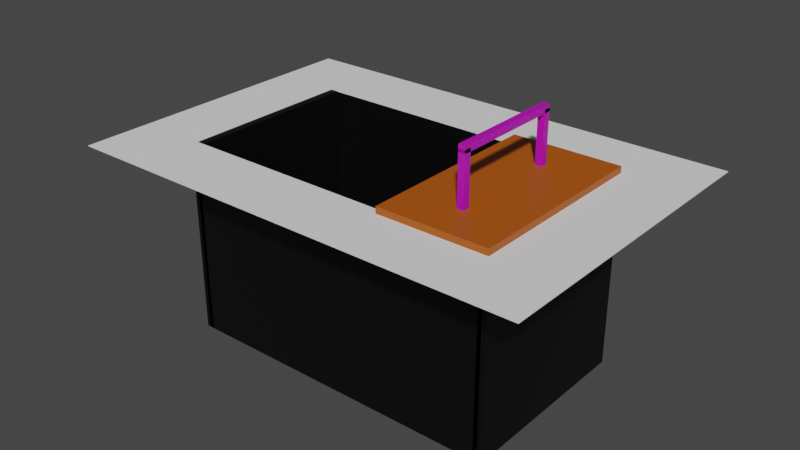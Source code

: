 # Source: markerbin.blend  (saved by Blender 3.4.6; exported with 4.5.12 LTS)
import bpy
from mathutils import Matrix  # noqa: F401  (used for matrix-valued properties, if any)

bpy.ops.wm.read_factory_settings(use_empty=True)
scene = bpy.context.scene
scene.name = 'Scene'

# ---- materials (node trees are filled in below, after node groups)
mat_material_002 = bpy.data.materials.new('Material.002')
mat_material_002.use_transparent_shadow = False
mat_material_003 = bpy.data.materials.new('Material.003')
mat_material_003.use_transparent_shadow = False
mat_material_001 = bpy.data.materials.new('Material.001')
mat_material_001.use_transparent_shadow = False

# ---- material node trees
mat_material_002.use_nodes = True; mat_material_002.node_tree.nodes.clear()
_N = mat_material_002.node_tree.nodes; _L = mat_material_002.node_tree.links
n0 = _N.new('ShaderNodeBsdfPrincipled'); n0.name = 'Principled BSDF'; n0.location = (10, 300)
n0.distribution = 'GGX'
n0.subsurface_method = 'RANDOM_WALK_SKIN'
n0.inputs[0].default_value = (0.4342, 0.08866, 0.001214, 1.0)
n0.inputs[3].default_value = 1.45
n0.inputs[27].default_value = (0.0, 0.0, 0.0, 1.0)
n0.inputs[28].default_value = 1.0
n1 = _N.new('ShaderNodeOutputMaterial'); n1.name = 'Material Output'; n1.location = (300, 300)
_L.new(n0.outputs[0], n1.inputs[0])
n1.is_active_output = True
mat_material_003.use_nodes = True; mat_material_003.node_tree.nodes.clear()
_N = mat_material_003.node_tree.nodes; _L = mat_material_003.node_tree.links
n0 = _N.new('ShaderNodeBsdfPrincipled'); n0.name = 'Principled BSDF'; n0.location = (10, 300)
n0.distribution = 'GGX'
n0.subsurface_method = 'RANDOM_WALK_SKIN'
n0.inputs[0].default_value = (0.5271, 0.001214, 0.5029, 1.0)
n0.inputs[3].default_value = 1.45
n0.inputs[27].default_value = (0.0, 0.0, 0.0, 1.0)
n0.inputs[28].default_value = 1.0
n1 = _N.new('ShaderNodeOutputMaterial'); n1.name = 'Material Output'; n1.location = (300, 300)
_L.new(n0.outputs[0], n1.inputs[0])
n1.is_active_output = True
mat_material_001.use_nodes = True; mat_material_001.node_tree.nodes.clear()
_N = mat_material_001.node_tree.nodes; _L = mat_material_001.node_tree.links
n0 = _N.new('ShaderNodeBsdfPrincipled'); n0.name = 'Principled BSDF'; n0.location = (10, 300)
n0.distribution = 'GGX'
n0.subsurface_method = 'RANDOM_WALK_SKIN'
n0.inputs[0].default_value = (0.0, 0.0, 0.0, 1.0)
n0.inputs[3].default_value = 1.45
n0.inputs[27].default_value = (0.0, 0.0, 0.0, 1.0)
n0.inputs[28].default_value = 1.0
n1 = _N.new('ShaderNodeOutputMaterial'); n1.name = 'Material Output'; n1.location = (300, 300)
_L.new(n0.outputs[0], n1.inputs[0])
n1.is_active_output = True

# ---- world
world_world = bpy.data.worlds.new('World'); scene.world = world_world
world_world.use_nodes = True; world_world.node_tree.nodes.clear()
_N = world_world.node_tree.nodes; _L = world_world.node_tree.links
n0 = _N.new('ShaderNodeOutputWorld'); n0.name = 'World Output'; n0.location = (300, 300)
n1 = _N.new('ShaderNodeBackground'); n1.name = 'Background'; n1.location = (10, 300)
n1.inputs[0].default_value = (0.05088, 0.05088, 0.05088, 1.0)
_L.new(n1.outputs[0], n0.inputs[0])
n0.is_active_output = True
world_world.color = (0.05088, 0.05088, 0.05088)
world_world.use_sun_shadow = False
world_world.sun_shadow_jitter_overblur = 0.0

# ---- meshes
me_cube_001 = bpy.data.meshes.new('Cube.001')
me_cube_001.from_pydata([(-0.4153, -0.629, -0.00937), (-0.4153, -0.629, 0.00937), (-0.4153, 0.629, -0.00937), (-0.4153, 0.629, 0.00937), (0.4153, -0.629, -0.00937), (0.4153, -0.629, 0.00937), (0.4153, 0.629, -0.00937), (0.4153, 0.629, 0.00937)], [], [(0, 1, 3, 2), (2, 3, 7, 6), (6, 7, 5, 4), (4, 5, 1, 0), (2, 6, 4, 0), (7, 3, 1, 5)])
_uv = me_cube_001.uv_layers.new(name='UVMap')
_uv.uv.foreach_set('vector', [0.375, 0.0, 0.625, 0.0, 0.625, 0.25, 0.375, 0.25, 0.375, 0.25, 0.625, 0.25, 0.625, 0.5, 0.375, 0.5, 0.375, 0.5, 0.625, 0.5, 0.625, 0.75, 0.375, 0.75, 0.375, 0.75, 0.625, 0.75, 0.625, 1.0, 0.375, 1.0, 0.125, 0.5, 0.375, 0.5, 0.375, 0.75, 0.125, 0.75, 0.625, 0.5, 0.875, 0.5, 0.875, 0.75, 0.625, 0.75])
me_cube_001.materials.append(mat_material_002)
me_cube_001.update()
me_cube_004 = bpy.data.meshes.new('Cube.004')
me_cube_004.from_pydata([(-0.009587, -0.0584, -0.0002583), (-0.009587, -0.0584, 0.0002583), (-0.009587, 0.0584, -0.0002583), (-0.009587, 0.0584, 0.0002583), (0.009587, -0.0584, -0.0002583), (0.009587, -0.0584, 0.0002583), (0.009587, 0.0584, -0.0002583), (0.009587, 0.0584, 0.0002583), (-0.009587, 0.0584, 0.004133), (-0.009587, 0.0584, -6.985e-10), (-0.009587, 0.05153, 0.004133), (-0.009587, 0.05153, -6.985e-10), (0.009587, 0.0584, 0.004133), (0.009587, 0.0584, -6.985e-10), (0.009587, 0.05153, 0.004133), (0.009587, 0.05153, -6.985e-10), (-0.009587, -0.05153, 0.004133), (-0.009587, -0.05153, 6.985e-10), (-0.009587, -0.0584, 0.004133), (-0.009587, -0.0584, 6.985e-10), (0.009587, -0.05153, 0.004133), (0.009587, -0.05153, 6.985e-10), (0.009587, -0.0584, 0.004133), (0.009587, -0.0584, 6.985e-10)], [], [(0, 1, 3, 2), (2, 3, 7, 6), (6, 7, 5, 4), (4, 5, 1, 0), (2, 6, 4, 0), (7, 3, 1, 5), (8, 9, 11, 10), (10, 11, 15, 14), (14, 15, 13, 12), (12, 13, 9, 8), (10, 14, 12, 8), (15, 11, 9, 13), (16, 17, 19, 18), (18, 19, 23, 22), (22, 23, 21, 20), (20, 21, 17, 16), (18, 22, 20, 16), (23, 19, 17, 21)])
_uv = me_cube_004.uv_layers.new(name='UVMap')
_uv.uv.foreach_set('vector', [0.375, 0.0, 0.625, 0.0, 0.625, 0.25, 0.375, 0.25, 0.375, 0.25, 0.625, 0.25, 0.625, 0.5, 0.375, 0.5, 0.375, 0.5, 0.625, 0.5, 0.625, 0.75, 0.375, 0.75, 0.375, 0.75, 0.625, 0.75, 0.625, 1.0, 0.375, 1.0, 0.125, 0.5, 0.375, 0.5, 0.375, 0.75, 0.125, 0.75, 0.625, 0.5, 0.875, 0.5, 0.875, 0.75, 0.625, 0.75, 0.375, 0.0, 0.625, 0.0, 0.625, 0.25, 0.375, 0.25, 0.375, 0.25, 0.625, 0.25, 0.625, 0.5, 0.375, 0.5, 0.375, 0.5, 0.625, 0.5, 0.625, 0.75, 0.375, 0.75, 0.375, 0.75, 0.625, 0.75, 0.625, 1.0, 0.375, 1.0, 0.125, 0.5, 0.375, 0.5, 0.375, 0.75, 0.125, 0.75, 0.625, 0.5, 0.875, 0.5, 0.875, 0.75, 0.625, 0.75, 0.375, 0.0, 0.625, 0.0, 0.625, 0.25, 0.375, 0.25, 0.375, 0.25, 0.625, 0.25, 0.625, 0.5, 0.375, 0.5, 0.375, 0.5, 0.625, 0.5, 0.625, 0.75, 0.375, 0.75, 0.375, 0.75, 0.625, 0.75, 0.625, 1.0, 0.375, 1.0, 0.125, 0.5, 0.375, 0.5, 0.375, 0.75, 0.125, 0.75, 0.625, 0.5, 0.875, 0.5, 0.875, 0.75, 0.625, 0.75])
me_cube_004.materials.append(mat_material_003)
me_cube_004.update()
me_cube_005 = bpy.data.meshes.new('Cube.005')
me_cube_005.from_pydata([(-0.2153, -0.1101, -0.001347), (-0.2153, -0.1101, 0.001347), (-0.2153, 0.1101, -0.001347), (-0.2153, 0.1101, 0.001347), (0.2153, -0.1101, -0.001347), (0.2153, -0.1101, 0.001347), (0.2153, 0.1101, -0.001347), (0.2153, 0.1101, 0.001347), (-0.2207, -0.114, 0.0), (-0.2207, -0.114, 0.3772), (-0.2207, 0.114, 0.0), (-0.2207, 0.114, 0.3772), (-0.2099, -0.114, 0.0), (-0.2099, -0.114, 0.3772), (-0.2099, 0.114, 0.0), (-0.2099, 0.114, 0.3772), (0.2099, -0.114, 0.0), (0.2099, -0.114, 0.3772), (0.2099, 0.114, 0.0), (0.2099, 0.114, 0.3772), (0.2207, -0.114, 0.0), (0.2207, -0.114, 0.3772), (0.2207, 0.114, 0.0), (0.2207, 0.114, 0.3772), (0.2153, -0.114, 0.0), (0.2153, -0.114, 0.3772), (-0.2153, -0.114, 0.0), (-0.2153, -0.114, 0.3772), (0.2153, -0.1061, 0.0), (0.2153, -0.1061, 0.3772), (-0.2153, -0.1061, 0.0), (-0.2153, -0.1061, 0.3772), (0.2153, 0.1061, 0.0), (0.2153, 0.1061, 0.3772), (-0.2153, 0.1061, 0.0), (-0.2153, 0.1061, 0.3772), (0.2153, 0.114, 0.0), (0.2153, 0.114, 0.3772), (-0.2153, 0.114, 0.0), (-0.2153, 0.114, 0.3772)], [], [(0, 1, 3, 2), (2, 3, 7, 6), (6, 7, 5, 4), (4, 5, 1, 0), (2, 6, 4, 0), (7, 3, 1, 5), (8, 9, 11, 10), (10, 11, 15, 14), (14, 15, 13, 12), (12, 13, 9, 8), (10, 14, 12, 8), (15, 11, 9, 13), (16, 17, 19, 18), (18, 19, 23, 22), (22, 23, 21, 20), (20, 21, 17, 16), (18, 22, 20, 16), (23, 19, 17, 21), (24, 25, 27, 26), (26, 27, 31, 30), (30, 31, 29, 28), (28, 29, 25, 24), (26, 30, 28, 24), (31, 27, 25, 29), (32, 33, 35, 34), (34, 35, 39, 38), (38, 39, 37, 36), (36, 37, 33, 32), (34, 38, 36, 32), (39, 35, 33, 37)])
_uv = me_cube_005.uv_layers.new(name='UVMap')
_uv.uv.foreach_set('vector', [0.375, 0.0, 0.625, 0.0, 0.625, 0.25, 0.375, 0.25, 0.375, 0.25, 0.625, 0.25, 0.625, 0.5, 0.375, 0.5, 0.375, 0.5, 0.625, 0.5, 0.625, 0.75, 0.375, 0.75, 0.375, 0.75, 0.625, 0.75, 0.625, 1.0, 0.375, 1.0, 0.125, 0.5, 0.375, 0.5, 0.375, 0.75, 0.125, 0.75, 0.625, 0.5, 0.875, 0.5, 0.875, 0.75, 0.625, 0.75, 0.375, 0.0, 0.625, 0.0, 0.625, 0.25, 0.375, 0.25, 0.375, 0.25, 0.625, 0.25, 0.625, 0.5, 0.375, 0.5, 0.375, 0.5, 0.625, 0.5, 0.625, 0.75, 0.375, 0.75, 0.375, 0.75, 0.625, 0.75, 0.625, 1.0, 0.375, 1.0, 0.125, 0.5, 0.375, 0.5, 0.375, 0.75, 0.125, 0.75, 0.625, 0.5, 0.875, 0.5, 0.875, 0.75, 0.625, 0.75, 0.375, 0.0, 0.625, 0.0, 0.625, 0.25, 0.375, 0.25, 0.375, 0.25, 0.625, 0.25, 0.625, 0.5, 0.375, 0.5, 0.375, 0.5, 0.625, 0.5, 0.625, 0.75, 0.375, 0.75, 0.375, 0.75, 0.625, 0.75, 0.625, 1.0, 0.375, 1.0, 0.125, 0.5, 0.375, 0.5, 0.375, 0.75, 0.125, 0.75, 0.625, 0.5, 0.875, 0.5, 0.875, 0.75, 0.625, 0.75, 0.375, 0.0, 0.625, 0.0, 0.625, 0.25, 0.375, 0.25, 0.375, 0.25, 0.625, 0.25, 0.625, 0.5, 0.375, 0.5, 0.375, 0.5, 0.625, 0.5, 0.625, 0.75, 0.375, 0.75, 0.375, 0.75, 0.625, 0.75, 0.625, 1.0, 0.375, 1.0, 0.125, 0.5, 0.375, 0.5, 0.375, 0.75, 0.125, 0.75, 0.625, 0.5, 0.875, 0.5, 0.875, 0.75, 0.625, 0.75, 0.375, 0.0, 0.625, 0.0, 0.625, 0.25, 0.375, 0.25, 0.375, 0.25, 0.625, 0.25, 0.625, 0.5, 0.375, 0.5, 0.375, 0.5, 0.625, 0.5, 0.625, 0.75, 0.375, 0.75, 0.375, 0.75, 0.625, 0.75, 0.625, 1.0, 0.375, 1.0, 0.125, 0.5, 0.375, 0.5, 0.375, 0.75, 0.125, 0.75, 0.625, 0.5, 0.875, 0.5, 0.875, 0.75, 0.625, 0.75])
me_cube_005.materials.append(mat_material_001)
me_cube_005.update()
me_cube_011 = bpy.data.meshes.new('Cube.011')
me_cube_011.from_pydata([(-0.1385, -0.1218, -0.001076), (-0.1385, -0.1218, 0.001076), (-0.1385, 0.1218, -0.001076), (-0.1385, 0.1218, 0.001076), (0.1385, -0.1218, -0.001076), (0.1385, -0.1218, 0.001076), (0.1385, 0.1218, -0.001076), (0.1385, 0.1218, 0.001076)], [], [(0, 1, 3, 2), (2, 3, 7, 6), (6, 7, 5, 4), (4, 5, 1, 0), (2, 6, 4, 0), (7, 3, 1, 5)])
_uv = me_cube_011.uv_layers.new(name='UVMap')
_uv.uv.foreach_set('vector', [0.375, 0.0, 0.625, 0.0, 0.625, 0.25, 0.375, 0.25, 0.375, 0.25, 0.625, 0.25, 0.625, 0.5, 0.375, 0.5, 0.375, 0.5, 0.625, 0.5, 0.625, 0.75, 0.375, 0.75, 0.375, 0.75, 0.625, 0.75, 0.625, 1.0, 0.375, 1.0, 0.125, 0.5, 0.375, 0.5, 0.375, 0.75, 0.125, 0.75, 0.625, 0.5, 0.875, 0.5, 0.875, 0.75, 0.625, 0.75])
me_cube_011.update()
me_cube_012 = bpy.data.meshes.new('Cube.012')
me_cube_012.from_pydata([(-0.1385, -0.1218, -0.001076), (-0.1385, -0.1218, 0.001076), (-0.1385, 0.1218, -0.001076), (-0.1385, 0.1218, 0.001076), (0.1385, -0.1218, -0.001076), (0.1385, -0.1218, 0.001076), (0.1385, 0.1218, -0.001076), (0.1385, 0.1218, 0.001076)], [], [(0, 1, 3, 2), (2, 3, 7, 6), (6, 7, 5, 4), (4, 5, 1, 0), (2, 6, 4, 0), (7, 3, 1, 5)])
_uv = me_cube_012.uv_layers.new(name='UVMap')
_uv.uv.foreach_set('vector', [0.375, 0.0, 0.625, 0.0, 0.625, 0.25, 0.375, 0.25, 0.375, 0.25, 0.625, 0.25, 0.625, 0.5, 0.375, 0.5, 0.375, 0.5, 0.625, 0.5, 0.625, 0.75, 0.375, 0.75, 0.375, 0.75, 0.625, 0.75, 0.625, 1.0, 0.375, 1.0, 0.125, 0.5, 0.375, 0.5, 0.375, 0.75, 0.125, 0.75, 0.625, 0.5, 0.875, 0.5, 0.875, 0.75, 0.625, 0.75])
me_cube_012.update()
me_cube_013 = bpy.data.meshes.new('Cube.013')
me_cube_013.from_pydata([(-0.1466, -0.2278, -0.009075), (-0.1466, -0.2278, 0.009075), (-0.1466, 0.2278, -0.009075), (-0.1466, 0.2278, 0.009075), (0.1466, -0.2278, -0.009075), (0.1466, -0.2278, 0.009075), (0.1466, 0.2278, -0.009075), (0.1466, 0.2278, 0.009075)], [], [(0, 1, 3, 2), (2, 3, 7, 6), (6, 7, 5, 4), (4, 5, 1, 0), (2, 6, 4, 0), (7, 3, 1, 5)])
_uv = me_cube_013.uv_layers.new(name='UVMap')
_uv.uv.foreach_set('vector', [0.375, 0.0, 0.625, 0.0, 0.625, 0.25, 0.375, 0.25, 0.375, 0.25, 0.625, 0.25, 0.625, 0.5, 0.375, 0.5, 0.375, 0.5, 0.625, 0.5, 0.625, 0.75, 0.375, 0.75, 0.375, 0.75, 0.625, 0.75, 0.625, 1.0, 0.375, 1.0, 0.125, 0.5, 0.375, 0.5, 0.375, 0.75, 0.125, 0.75, 0.625, 0.5, 0.875, 0.5, 0.875, 0.75, 0.625, 0.75])
me_cube_013.update()
me_cube_014 = bpy.data.meshes.new('Cube.014')
me_cube_014.from_pydata([(-0.1466, -0.2278, -0.009075), (-0.1466, -0.2278, 0.009075), (-0.1466, 0.2278, -0.009075), (-0.1466, 0.2278, 0.009075), (0.1466, -0.2278, -0.009075), (0.1466, -0.2278, 0.009075), (0.1466, 0.2278, -0.009075), (0.1466, 0.2278, 0.009075)], [], [(0, 1, 3, 2), (2, 3, 7, 6), (6, 7, 5, 4), (4, 5, 1, 0), (2, 6, 4, 0), (7, 3, 1, 5)])
_uv = me_cube_014.uv_layers.new(name='UVMap')
_uv.uv.foreach_set('vector', [0.375, 0.0, 0.625, 0.0, 0.625, 0.25, 0.375, 0.25, 0.375, 0.25, 0.625, 0.25, 0.625, 0.5, 0.375, 0.5, 0.375, 0.5, 0.625, 0.5, 0.625, 0.75, 0.375, 0.75, 0.375, 0.75, 0.625, 0.75, 0.625, 1.0, 0.375, 1.0, 0.125, 0.5, 0.375, 0.5, 0.375, 0.75, 0.125, 0.75, 0.625, 0.5, 0.875, 0.5, 0.875, 0.75, 0.625, 0.75])
me_cube_014.update()

# ---- objects
ob_lid = bpy.data.objects.new('Lid', me_cube_001)
ob_handle = bpy.data.objects.new('handle', me_cube_004)
ob_cube = bpy.data.objects.new('Cube', me_cube_005)
ob_cube_001 = bpy.data.objects.new('Cube.001', me_cube_011)
ob_cube_002 = bpy.data.objects.new('Cube.002', me_cube_012)
ob_cube_003 = bpy.data.objects.new('Cube.003', me_cube_013)
ob_cube_004 = bpy.data.objects.new('Cube.004', me_cube_014)

# ---- transforms, parenting, visibility, modifiers, constraints
ob_lid.location = (-0.3048, 0.0, 0.362)
ob_lid.scale = (0.2447, 0.2827, 0.6777)
ob_handle.location = (-0.3048, 0.0, 0.4636)
ob_handle.rotation_euler = (-3.142, -0.0, 0.0)
ob_handle.scale = (0.6624, 1.848, 24.58)
ob_cube.location = (-0.508, 0.0, 0.0)
ob_cube.scale = (1.381, 1.56, 0.9428)
ob_cube_001.location = (-0.508, -0.2286, 0.3556)
ob_cube_001.scale = (2.201, 0.5213, 0.5903)
ob_cube_002.location = (-0.508, 0.2286, 0.3556)
ob_cube_002.scale = (2.201, 0.5213, 0.5903)
ob_cube_003.location = (-0.8763, 0.0, 0.3556)
ob_cube_003.scale = (0.4332, 1.282, 0.06997)
ob_cube_004.location = (-0.1397, 0.0, 0.3556)
ob_cube_004.scale = (0.4332, 1.282, 0.06997)

# ---- collection membership
scene.collection.objects.link(ob_lid)
scene.collection.objects.link(ob_handle)
scene.collection.objects.link(ob_cube)
scene.collection.objects.link(ob_cube_001)
scene.collection.objects.link(ob_cube_002)
scene.collection.objects.link(ob_cube_003)
scene.collection.objects.link(ob_cube_004)

# ---- scene / render settings (as saved in the file)
scene.frame_start = 1; scene.frame_end = 250; scene.frame_set(1)
scene.render.engine = 'BLENDER_EEVEE_NEXT'
scene.cycles.sampling_pattern = 'TABULATED_SOBOL'
scene.cycles.use_light_tree = False
scene.view_settings.view_transform = 'Filmic'
bpy.context.view_layer.update()

# ---- added for rendering (the .blend has no active camera and no usable light): camera, sun
cam_auto = bpy.data.cameras.new('AutoCamera')
cam_auto.lens = 50.0
cam_auto.sensor_width = 36.0
cam_auto.clip_end = 1000.0
ob_auto_camera = bpy.data.objects.new('AutoCamera', cam_auto)
scene.collection.objects.link(ob_auto_camera)
ob_auto_camera.location = (0.550602, -1.27032, 1.0812)
ob_auto_camera.rotation_euler = (1.09748, -7.21219e-08, 0.694738)
scene.camera = ob_auto_camera
light_auto_sun = bpy.data.lights.new('AutoSun', 'SUN')
light_auto_sun.energy = 3.0
light_auto_sun.angle = 0.0523599
ob_auto_sun = bpy.data.objects.new('AutoSun', light_auto_sun)
scene.collection.objects.link(ob_auto_sun)
ob_auto_sun.rotation_euler = (0.872665, 0.174533, 0.523599)
bpy.context.view_layer.update()
